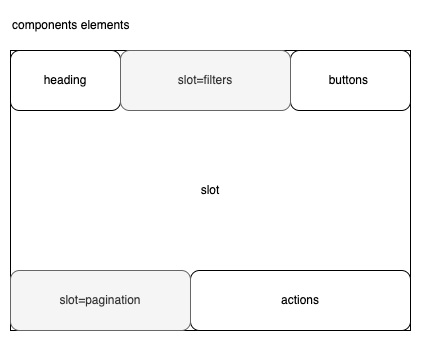

The diagram above was exported from draw.io. Its source (the exported page's mxGraphModel, read from the mxfile embedded in the PNG):
<mxGraphModel dx="1426" dy="771" grid="1" gridSize="10" guides="1" tooltips="1" connect="1" arrows="1" fold="1" page="1" pageScale="1" pageWidth="1169" pageHeight="827" math="0" shadow="0">
  <root>
    <mxCell id="0" />
    <mxCell id="1" parent="0" />
    <mxCell id="2" value="slot" style="rounded=0;whiteSpace=wrap;html=1;" vertex="1" parent="1">
      <mxGeometry x="80" y="80" width="400" height="280" as="geometry" />
    </mxCell>
    <mxCell id="3" value="buttons&amp;nbsp;" style="rounded=1;whiteSpace=wrap;html=1;" vertex="1" parent="1">
      <mxGeometry x="360" y="80" width="120" height="60" as="geometry" />
    </mxCell>
    <mxCell id="4" value="actions" style="rounded=1;whiteSpace=wrap;html=1;" vertex="1" parent="1">
      <mxGeometry x="260" y="300" width="220" height="60" as="geometry" />
    </mxCell>
    <mxCell id="5" value="heading" style="rounded=1;whiteSpace=wrap;html=1;" vertex="1" parent="1">
      <mxGeometry x="80" y="80" width="110" height="60" as="geometry" />
    </mxCell>
    <mxCell id="6" value="slot=filters" style="rounded=1;whiteSpace=wrap;html=1;fillColor=#f5f5f5;fontColor=#333333;strokeColor=#666666;" vertex="1" parent="1">
      <mxGeometry x="190" y="80" width="170" height="60" as="geometry" />
    </mxCell>
    <mxCell id="7" value="slot=pagination" style="rounded=1;whiteSpace=wrap;html=1;fillColor=#f5f5f5;fontColor=#333333;strokeColor=#666666;" vertex="1" parent="1">
      <mxGeometry x="80" y="300" width="180" height="60" as="geometry" />
    </mxCell>
    <mxCell id="8" value="components elements" style="text;html=1;strokeColor=none;fillColor=none;align=left;verticalAlign=middle;whiteSpace=wrap;rounded=0;" vertex="1" parent="1">
      <mxGeometry x="80" y="40" width="150" height="30" as="geometry" />
    </mxCell>
  </root>
</mxGraphModel>